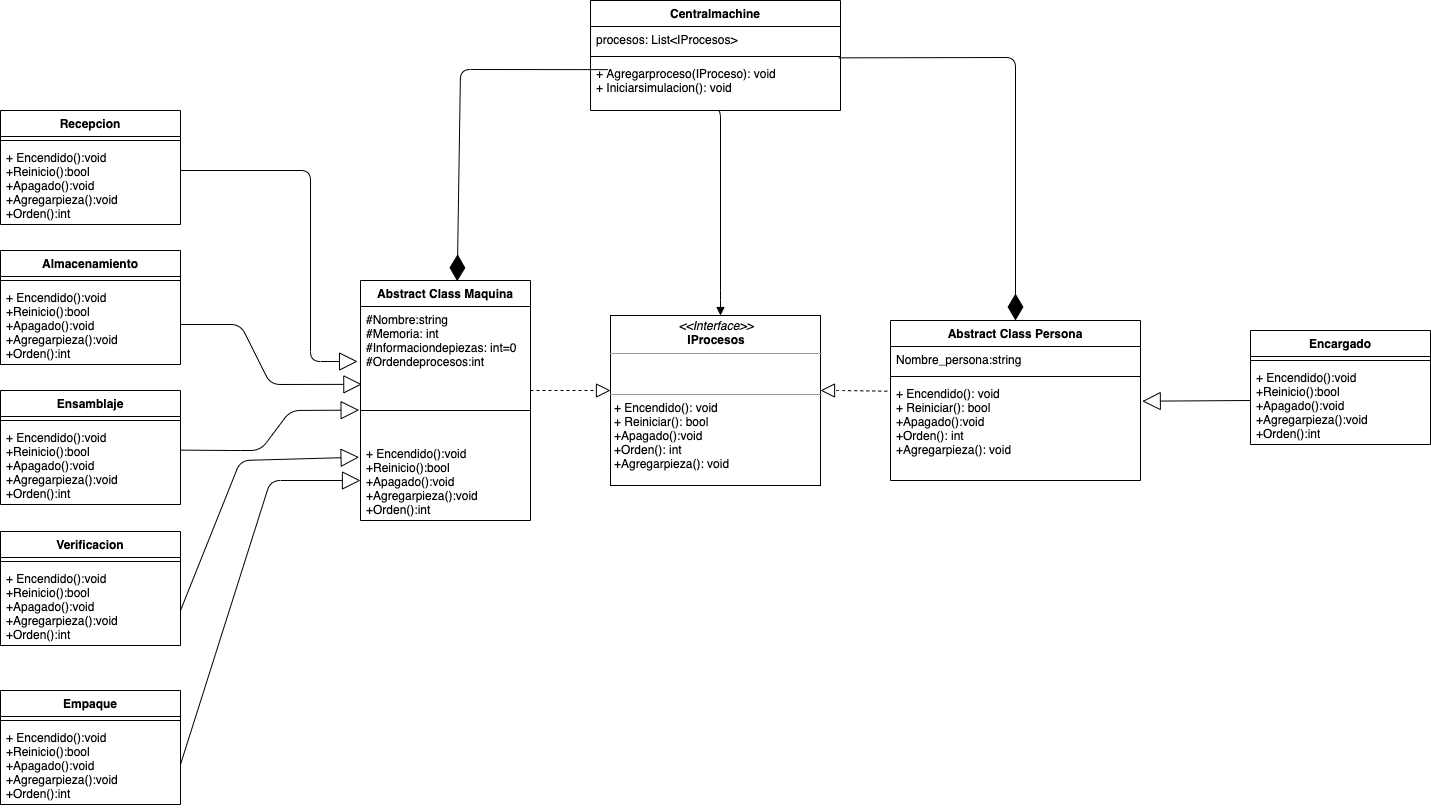

The diagram above was exported from draw.io. Its source (the exported page's mxGraphModel, read from the mxfile embedded in the PNG):
<mxGraphModel dx="2890" dy="2031" grid="1" gridSize="10" guides="1" tooltips="1" connect="1" arrows="1" fold="1" page="1" pageScale="1" pageWidth="827" pageHeight="1169" math="0" shadow="0">
  <root>
    <mxCell id="0" />
    <mxCell id="1" parent="0" />
    <mxCell id="uDDMss7Zra3WtZ8P18hK-3" value="&lt;p style=&quot;margin: 0px ; margin-top: 4px ; text-align: center&quot;&gt;&lt;i&gt;&amp;lt;&amp;lt;Interface&amp;gt;&amp;gt;&lt;/i&gt;&lt;br&gt;&lt;b&gt;IProcesos&lt;/b&gt;&lt;/p&gt;&lt;hr size=&quot;1&quot;&gt;&lt;p style=&quot;margin: 0px ; margin-left: 4px&quot;&gt;&lt;br&gt;&lt;br&gt;&lt;/p&gt;&lt;hr size=&quot;1&quot;&gt;&lt;p style=&quot;margin: 0px ; margin-left: 4px&quot;&gt;+ Encendido(): void&lt;br&gt;+ Reiniciar(): bool&lt;/p&gt;&lt;p style=&quot;margin: 0px ; margin-left: 4px&quot;&gt;+Apagado():void&lt;/p&gt;&lt;p style=&quot;margin: 0px ; margin-left: 4px&quot;&gt;+Orden(): int&lt;br&gt;&lt;/p&gt;&lt;p style=&quot;margin: 0px ; margin-left: 4px&quot;&gt;+Agregarpieza(): void&lt;br&gt;&lt;/p&gt;&lt;p style=&quot;margin: 0px ; margin-left: 4px&quot;&gt;&lt;br&gt;&lt;/p&gt;" style="verticalAlign=top;align=left;overflow=fill;fontSize=12;fontFamily=Helvetica;html=1;" vertex="1" parent="1">
      <mxGeometry x="160" y="255" width="210" height="170" as="geometry" />
    </mxCell>
    <mxCell id="uDDMss7Zra3WtZ8P18hK-4" value="Abstract Class Maquina" style="swimlane;fontStyle=1;align=center;verticalAlign=top;childLayout=stackLayout;horizontal=1;startSize=26;horizontalStack=0;resizeParent=1;resizeParentMax=0;resizeLast=0;collapsible=1;marginBottom=0;" vertex="1" parent="1">
      <mxGeometry x="-90" y="220" width="170" height="240" as="geometry" />
    </mxCell>
    <mxCell id="uDDMss7Zra3WtZ8P18hK-5" value="#Nombre:string&#10;#Memoria: int &#10;#Informaciondepiezas: int=0&#10;#Ordendeprocesos:int  &#10; &#10;" style="text;strokeColor=none;fillColor=none;align=left;verticalAlign=top;spacingLeft=4;spacingRight=4;overflow=hidden;rotatable=0;points=[[0,0.5],[1,0.5]];portConstraint=eastwest;" vertex="1" parent="uDDMss7Zra3WtZ8P18hK-4">
      <mxGeometry y="26" width="170" height="74" as="geometry" />
    </mxCell>
    <mxCell id="uDDMss7Zra3WtZ8P18hK-6" value="" style="line;strokeWidth=1;fillColor=none;align=left;verticalAlign=middle;spacingTop=-1;spacingLeft=3;spacingRight=3;rotatable=0;labelPosition=right;points=[];portConstraint=eastwest;" vertex="1" parent="uDDMss7Zra3WtZ8P18hK-4">
      <mxGeometry y="100" width="170" height="60" as="geometry" />
    </mxCell>
    <mxCell id="uDDMss7Zra3WtZ8P18hK-7" value="+ Encendido():void&#10;+Reinicio():bool&#10;+Apagado():void&#10;+Agregarpieza():void&#10;+Orden():int" style="text;strokeColor=none;fillColor=none;align=left;verticalAlign=top;spacingLeft=4;spacingRight=4;overflow=hidden;rotatable=0;points=[[0,0.5],[1,0.5]];portConstraint=eastwest;" vertex="1" parent="uDDMss7Zra3WtZ8P18hK-4">
      <mxGeometry y="160" width="170" height="80" as="geometry" />
    </mxCell>
    <mxCell id="uDDMss7Zra3WtZ8P18hK-19" value="Recepcion" style="swimlane;fontStyle=1;align=center;verticalAlign=top;childLayout=stackLayout;horizontal=1;startSize=26;horizontalStack=0;resizeParent=1;resizeParentMax=0;resizeLast=0;collapsible=1;marginBottom=0;" vertex="1" parent="1">
      <mxGeometry x="-450" y="50" width="180" height="114" as="geometry" />
    </mxCell>
    <mxCell id="uDDMss7Zra3WtZ8P18hK-25" value="" style="line;strokeWidth=1;fillColor=none;align=left;verticalAlign=middle;spacingTop=-1;spacingLeft=3;spacingRight=3;rotatable=0;labelPosition=right;points=[];portConstraint=eastwest;" vertex="1" parent="uDDMss7Zra3WtZ8P18hK-19">
      <mxGeometry y="26" width="180" height="8" as="geometry" />
    </mxCell>
    <mxCell id="uDDMss7Zra3WtZ8P18hK-16" value="+ Encendido():void&#10;+Reinicio():bool&#10;+Apagado():void&#10;+Agregarpieza():void&#10;+Orden():int" style="text;strokeColor=none;fillColor=none;align=left;verticalAlign=top;spacingLeft=4;spacingRight=4;overflow=hidden;rotatable=0;points=[[0,0.5],[1,0.5]];portConstraint=eastwest;" vertex="1" parent="uDDMss7Zra3WtZ8P18hK-19">
      <mxGeometry y="34" width="180" height="80" as="geometry" />
    </mxCell>
    <mxCell id="uDDMss7Zra3WtZ8P18hK-26" value="Almacenamiento" style="swimlane;fontStyle=1;align=center;verticalAlign=top;childLayout=stackLayout;horizontal=1;startSize=26;horizontalStack=0;resizeParent=1;resizeParentMax=0;resizeLast=0;collapsible=1;marginBottom=0;" vertex="1" parent="1">
      <mxGeometry x="-450" y="190" width="180" height="114" as="geometry" />
    </mxCell>
    <mxCell id="uDDMss7Zra3WtZ8P18hK-27" value="" style="line;strokeWidth=1;fillColor=none;align=left;verticalAlign=middle;spacingTop=-1;spacingLeft=3;spacingRight=3;rotatable=0;labelPosition=right;points=[];portConstraint=eastwest;" vertex="1" parent="uDDMss7Zra3WtZ8P18hK-26">
      <mxGeometry y="26" width="180" height="8" as="geometry" />
    </mxCell>
    <mxCell id="uDDMss7Zra3WtZ8P18hK-28" value="+ Encendido():void&#10;+Reinicio():bool&#10;+Apagado():void&#10;+Agregarpieza():void&#10;+Orden():int" style="text;strokeColor=none;fillColor=none;align=left;verticalAlign=top;spacingLeft=4;spacingRight=4;overflow=hidden;rotatable=0;points=[[0,0.5],[1,0.5]];portConstraint=eastwest;" vertex="1" parent="uDDMss7Zra3WtZ8P18hK-26">
      <mxGeometry y="34" width="180" height="80" as="geometry" />
    </mxCell>
    <mxCell id="uDDMss7Zra3WtZ8P18hK-29" value="Ensamblaje" style="swimlane;fontStyle=1;align=center;verticalAlign=top;childLayout=stackLayout;horizontal=1;startSize=26;horizontalStack=0;resizeParent=1;resizeParentMax=0;resizeLast=0;collapsible=1;marginBottom=0;" vertex="1" parent="1">
      <mxGeometry x="-450" y="330" width="180" height="114" as="geometry" />
    </mxCell>
    <mxCell id="uDDMss7Zra3WtZ8P18hK-30" value="" style="line;strokeWidth=1;fillColor=none;align=left;verticalAlign=middle;spacingTop=-1;spacingLeft=3;spacingRight=3;rotatable=0;labelPosition=right;points=[];portConstraint=eastwest;" vertex="1" parent="uDDMss7Zra3WtZ8P18hK-29">
      <mxGeometry y="26" width="180" height="8" as="geometry" />
    </mxCell>
    <mxCell id="uDDMss7Zra3WtZ8P18hK-31" value="+ Encendido():void&#10;+Reinicio():bool&#10;+Apagado():void&#10;+Agregarpieza():void&#10;+Orden():int" style="text;strokeColor=none;fillColor=none;align=left;verticalAlign=top;spacingLeft=4;spacingRight=4;overflow=hidden;rotatable=0;points=[[0,0.5],[1,0.5]];portConstraint=eastwest;" vertex="1" parent="uDDMss7Zra3WtZ8P18hK-29">
      <mxGeometry y="34" width="180" height="80" as="geometry" />
    </mxCell>
    <mxCell id="uDDMss7Zra3WtZ8P18hK-32" value="Verificacion" style="swimlane;fontStyle=1;align=center;verticalAlign=top;childLayout=stackLayout;horizontal=1;startSize=26;horizontalStack=0;resizeParent=1;resizeParentMax=0;resizeLast=0;collapsible=1;marginBottom=0;" vertex="1" parent="1">
      <mxGeometry x="-450" y="471" width="180" height="114" as="geometry" />
    </mxCell>
    <mxCell id="uDDMss7Zra3WtZ8P18hK-33" value="" style="line;strokeWidth=1;fillColor=none;align=left;verticalAlign=middle;spacingTop=-1;spacingLeft=3;spacingRight=3;rotatable=0;labelPosition=right;points=[];portConstraint=eastwest;" vertex="1" parent="uDDMss7Zra3WtZ8P18hK-32">
      <mxGeometry y="26" width="180" height="8" as="geometry" />
    </mxCell>
    <mxCell id="uDDMss7Zra3WtZ8P18hK-34" value="+ Encendido():void&#10;+Reinicio():bool&#10;+Apagado():void&#10;+Agregarpieza():void&#10;+Orden():int" style="text;strokeColor=none;fillColor=none;align=left;verticalAlign=top;spacingLeft=4;spacingRight=4;overflow=hidden;rotatable=0;points=[[0,0.5],[1,0.5]];portConstraint=eastwest;" vertex="1" parent="uDDMss7Zra3WtZ8P18hK-32">
      <mxGeometry y="34" width="180" height="80" as="geometry" />
    </mxCell>
    <mxCell id="uDDMss7Zra3WtZ8P18hK-48" value="Centralmachine" style="swimlane;fontStyle=1;align=center;verticalAlign=top;childLayout=stackLayout;horizontal=1;startSize=26;horizontalStack=0;resizeParent=1;resizeParentMax=0;resizeLast=0;collapsible=1;marginBottom=0;" vertex="1" parent="1">
      <mxGeometry x="140" y="-60" width="250" height="110" as="geometry" />
    </mxCell>
    <mxCell id="uDDMss7Zra3WtZ8P18hK-49" value="procesos: List&lt;IProcesos&gt;" style="text;strokeColor=none;fillColor=none;align=left;verticalAlign=top;spacingLeft=4;spacingRight=4;overflow=hidden;rotatable=0;points=[[0,0.5],[1,0.5]];portConstraint=eastwest;" vertex="1" parent="uDDMss7Zra3WtZ8P18hK-48">
      <mxGeometry y="26" width="250" height="26" as="geometry" />
    </mxCell>
    <mxCell id="uDDMss7Zra3WtZ8P18hK-50" value="" style="line;strokeWidth=1;fillColor=none;align=left;verticalAlign=middle;spacingTop=-1;spacingLeft=3;spacingRight=3;rotatable=0;labelPosition=right;points=[];portConstraint=eastwest;" vertex="1" parent="uDDMss7Zra3WtZ8P18hK-48">
      <mxGeometry y="52" width="250" height="8" as="geometry" />
    </mxCell>
    <mxCell id="uDDMss7Zra3WtZ8P18hK-51" value="+ Agregarproceso(IProceso): void&#10;+ Iniciarsimulacion(): void" style="text;strokeColor=none;fillColor=none;align=left;verticalAlign=top;spacingLeft=4;spacingRight=4;overflow=hidden;rotatable=0;points=[[0,0.5],[1,0.5]];portConstraint=eastwest;" vertex="1" parent="uDDMss7Zra3WtZ8P18hK-48">
      <mxGeometry y="60" width="250" height="50" as="geometry" />
    </mxCell>
    <mxCell id="uDDMss7Zra3WtZ8P18hK-35" value="Empaque" style="swimlane;fontStyle=1;align=center;verticalAlign=top;childLayout=stackLayout;horizontal=1;startSize=26;horizontalStack=0;resizeParent=1;resizeParentMax=0;resizeLast=0;collapsible=1;marginBottom=0;" vertex="1" parent="1">
      <mxGeometry x="-450" y="630" width="180" height="114" as="geometry" />
    </mxCell>
    <mxCell id="uDDMss7Zra3WtZ8P18hK-36" value="" style="line;strokeWidth=1;fillColor=none;align=left;verticalAlign=middle;spacingTop=-1;spacingLeft=3;spacingRight=3;rotatable=0;labelPosition=right;points=[];portConstraint=eastwest;" vertex="1" parent="uDDMss7Zra3WtZ8P18hK-35">
      <mxGeometry y="26" width="180" height="8" as="geometry" />
    </mxCell>
    <mxCell id="uDDMss7Zra3WtZ8P18hK-37" value="+ Encendido():void&#10;+Reinicio():bool&#10;+Apagado():void&#10;+Agregarpieza():void&#10;+Orden():int" style="text;strokeColor=none;fillColor=none;align=left;verticalAlign=top;spacingLeft=4;spacingRight=4;overflow=hidden;rotatable=0;points=[[0,0.5],[1,0.5]];portConstraint=eastwest;" vertex="1" parent="uDDMss7Zra3WtZ8P18hK-35">
      <mxGeometry y="34" width="180" height="80" as="geometry" />
    </mxCell>
    <mxCell id="uDDMss7Zra3WtZ8P18hK-41" value="" style="endArrow=block;endSize=16;endFill=0;html=1;entryX=-0.017;entryY=0.743;entryDx=0;entryDy=0;entryPerimeter=0;" edge="1" parent="1" target="uDDMss7Zra3WtZ8P18hK-5">
      <mxGeometry width="160" relative="1" as="geometry">
        <mxPoint x="-270" y="110" as="sourcePoint" />
        <mxPoint x="-140" y="310" as="targetPoint" />
        <Array as="points">
          <mxPoint x="-140" y="110" />
          <mxPoint x="-140" y="301" />
        </Array>
      </mxGeometry>
    </mxCell>
    <mxCell id="uDDMss7Zra3WtZ8P18hK-43" value="" style="endArrow=block;endSize=16;endFill=0;html=1;exitX=1;exitY=0.5;exitDx=0;exitDy=0;entryX=0.008;entryY=1.052;entryDx=0;entryDy=0;entryPerimeter=0;" edge="1" parent="1" source="uDDMss7Zra3WtZ8P18hK-28" target="uDDMss7Zra3WtZ8P18hK-5">
      <mxGeometry width="160" relative="1" as="geometry">
        <mxPoint x="-260" y="120" as="sourcePoint" />
        <mxPoint x="-90" y="300" as="targetPoint" />
        <Array as="points">
          <mxPoint x="-210" y="264" />
          <mxPoint x="-180" y="324" />
        </Array>
      </mxGeometry>
    </mxCell>
    <mxCell id="uDDMss7Zra3WtZ8P18hK-44" value="" style="endArrow=block;endSize=16;endFill=0;html=1;exitX=1;exitY=0.32;exitDx=0;exitDy=0;entryX=-0.008;entryY=0.493;entryDx=0;entryDy=0;entryPerimeter=0;exitPerimeter=0;" edge="1" parent="1" source="uDDMss7Zra3WtZ8P18hK-31" target="uDDMss7Zra3WtZ8P18hK-6">
      <mxGeometry width="160" relative="1" as="geometry">
        <mxPoint x="-260" y="273.9999999999999" as="sourcePoint" />
        <mxPoint x="-90" y="340" as="targetPoint" />
        <Array as="points">
          <mxPoint x="-220" y="390" />
          <mxPoint x="-190" y="390" />
          <mxPoint x="-160" y="350" />
        </Array>
      </mxGeometry>
    </mxCell>
    <mxCell id="uDDMss7Zra3WtZ8P18hK-45" value="" style="endArrow=block;endSize=16;endFill=0;html=1;entryX=-0.008;entryY=0.209;entryDx=0;entryDy=0;entryPerimeter=0;" edge="1" parent="1" target="uDDMss7Zra3WtZ8P18hK-7">
      <mxGeometry width="160" relative="1" as="geometry">
        <mxPoint x="-270" y="550" as="sourcePoint" />
        <mxPoint x="-100" y="400" as="targetPoint" />
        <Array as="points">
          <mxPoint x="-210" y="400" />
        </Array>
      </mxGeometry>
    </mxCell>
    <mxCell id="uDDMss7Zra3WtZ8P18hK-46" value="" style="endArrow=block;endSize=16;endFill=0;html=1;exitX=1;exitY=0.5;exitDx=0;exitDy=0;entryX=0;entryY=0.5;entryDx=0;entryDy=0;" edge="1" parent="1" source="uDDMss7Zra3WtZ8P18hK-37" target="uDDMss7Zra3WtZ8P18hK-7">
      <mxGeometry width="160" relative="1" as="geometry">
        <mxPoint x="-100" y="400" as="sourcePoint" />
        <mxPoint x="-130" y="420" as="targetPoint" />
        <Array as="points">
          <mxPoint x="-180" y="420" />
        </Array>
      </mxGeometry>
    </mxCell>
    <mxCell id="uDDMss7Zra3WtZ8P18hK-47" value="" style="endArrow=block;dashed=1;endFill=0;endSize=12;html=1;" edge="1" parent="1">
      <mxGeometry width="160" relative="1" as="geometry">
        <mxPoint x="80" y="330" as="sourcePoint" />
        <mxPoint x="160" y="330" as="targetPoint" />
      </mxGeometry>
    </mxCell>
    <mxCell id="uDDMss7Zra3WtZ8P18hK-52" value="" style="endArrow=diamondThin;endFill=1;endSize=24;html=1;exitX=0.993;exitY=-0.053;exitDx=0;exitDy=0;exitPerimeter=0;entryX=0.5;entryY=0;entryDx=0;entryDy=0;" edge="1" parent="1" source="uDDMss7Zra3WtZ8P18hK-51" target="uDDMss7Zra3WtZ8P18hK-58">
      <mxGeometry width="160" relative="1" as="geometry">
        <mxPoint as="sourcePoint" />
        <mxPoint y="220" as="targetPoint" />
        <Array as="points">
          <mxPoint x="565" y="-3" />
        </Array>
      </mxGeometry>
    </mxCell>
    <mxCell id="uDDMss7Zra3WtZ8P18hK-53" value="" style="endArrow=block;endFill=1;html=1;edgeStyle=orthogonalEdgeStyle;align=left;verticalAlign=top;" edge="1" parent="1" target="uDDMss7Zra3WtZ8P18hK-3">
      <mxGeometry x="-1" relative="1" as="geometry">
        <mxPoint x="265" y="50" as="sourcePoint" />
        <mxPoint x="265" y="200" as="targetPoint" />
        <Array as="points">
          <mxPoint x="270" y="240" />
          <mxPoint x="270" y="240" />
        </Array>
      </mxGeometry>
    </mxCell>
    <mxCell id="uDDMss7Zra3WtZ8P18hK-62" value="" style="endArrow=block;dashed=1;endFill=0;endSize=12;html=1;exitX=-0.013;exitY=0.107;exitDx=0;exitDy=0;exitPerimeter=0;" edge="1" parent="1" source="uDDMss7Zra3WtZ8P18hK-61">
      <mxGeometry width="160" relative="1" as="geometry">
        <mxPoint x="430" y="540" as="sourcePoint" />
        <mxPoint x="370" y="330" as="targetPoint" />
        <Array as="points">
          <mxPoint x="390" y="330" />
        </Array>
      </mxGeometry>
    </mxCell>
    <mxCell id="uDDMss7Zra3WtZ8P18hK-58" value="Abstract Class Persona" style="swimlane;fontStyle=1;align=center;verticalAlign=top;childLayout=stackLayout;horizontal=1;startSize=26;horizontalStack=0;resizeParent=1;resizeParentMax=0;resizeLast=0;collapsible=1;marginBottom=0;" vertex="1" parent="1">
      <mxGeometry x="440" y="260" width="250" height="160" as="geometry" />
    </mxCell>
    <mxCell id="uDDMss7Zra3WtZ8P18hK-59" value="Nombre_persona:string" style="text;strokeColor=none;fillColor=none;align=left;verticalAlign=top;spacingLeft=4;spacingRight=4;overflow=hidden;rotatable=0;points=[[0,0.5],[1,0.5]];portConstraint=eastwest;" vertex="1" parent="uDDMss7Zra3WtZ8P18hK-58">
      <mxGeometry y="26" width="250" height="26" as="geometry" />
    </mxCell>
    <mxCell id="uDDMss7Zra3WtZ8P18hK-60" value="" style="line;strokeWidth=1;fillColor=none;align=left;verticalAlign=middle;spacingTop=-1;spacingLeft=3;spacingRight=3;rotatable=0;labelPosition=right;points=[];portConstraint=eastwest;" vertex="1" parent="uDDMss7Zra3WtZ8P18hK-58">
      <mxGeometry y="52" width="250" height="8" as="geometry" />
    </mxCell>
    <mxCell id="uDDMss7Zra3WtZ8P18hK-61" value="+ Encendido(): void&#10;+ Reiniciar(): bool&#10;+Apagado():void&#10;+Orden(): int&#10;+Agregarpieza(): void&#10;&#10;" style="text;strokeColor=none;fillColor=none;align=left;verticalAlign=top;spacingLeft=4;spacingRight=4;overflow=hidden;rotatable=0;points=[[0,0.5],[1,0.5]];portConstraint=eastwest;" vertex="1" parent="uDDMss7Zra3WtZ8P18hK-58">
      <mxGeometry y="60" width="250" height="100" as="geometry" />
    </mxCell>
    <mxCell id="uDDMss7Zra3WtZ8P18hK-64" value="Encargado" style="swimlane;fontStyle=1;align=center;verticalAlign=top;childLayout=stackLayout;horizontal=1;startSize=26;horizontalStack=0;resizeParent=1;resizeParentMax=0;resizeLast=0;collapsible=1;marginBottom=0;" vertex="1" parent="1">
      <mxGeometry x="800" y="270" width="180" height="114" as="geometry" />
    </mxCell>
    <mxCell id="uDDMss7Zra3WtZ8P18hK-65" value="" style="line;strokeWidth=1;fillColor=none;align=left;verticalAlign=middle;spacingTop=-1;spacingLeft=3;spacingRight=3;rotatable=0;labelPosition=right;points=[];portConstraint=eastwest;" vertex="1" parent="uDDMss7Zra3WtZ8P18hK-64">
      <mxGeometry y="26" width="180" height="8" as="geometry" />
    </mxCell>
    <mxCell id="uDDMss7Zra3WtZ8P18hK-66" value="+ Encendido():void&#10;+Reinicio():bool&#10;+Apagado():void&#10;+Agregarpieza():void&#10;+Orden():int" style="text;strokeColor=none;fillColor=none;align=left;verticalAlign=top;spacingLeft=4;spacingRight=4;overflow=hidden;rotatable=0;points=[[0,0.5],[1,0.5]];portConstraint=eastwest;" vertex="1" parent="uDDMss7Zra3WtZ8P18hK-64">
      <mxGeometry y="34" width="180" height="80" as="geometry" />
    </mxCell>
    <mxCell id="uDDMss7Zra3WtZ8P18hK-69" value="" style="endArrow=diamondThin;endFill=1;endSize=24;html=1;exitX=0.029;exitY=0.893;exitDx=0;exitDy=0;exitPerimeter=0;entryX=0.569;entryY=0.003;entryDx=0;entryDy=0;entryPerimeter=0;" edge="1" parent="1" target="uDDMss7Zra3WtZ8P18hK-4">
      <mxGeometry width="160" relative="1" as="geometry">
        <mxPoint x="157.25" y="9.144000000000005" as="sourcePoint" />
        <mxPoint x="10" y="210" as="targetPoint" />
        <Array as="points">
          <mxPoint x="10" y="9" />
        </Array>
      </mxGeometry>
    </mxCell>
    <mxCell id="uDDMss7Zra3WtZ8P18hK-75" value="" style="endArrow=block;endSize=16;endFill=0;html=1;entryX=1.007;entryY=0.207;entryDx=0;entryDy=0;entryPerimeter=0;" edge="1" parent="1" target="uDDMss7Zra3WtZ8P18hK-61">
      <mxGeometry width="160" relative="1" as="geometry">
        <mxPoint x="800" y="340" as="sourcePoint" />
        <mxPoint x="977.1100000000001" y="530.982" as="targetPoint" />
        <Array as="points" />
      </mxGeometry>
    </mxCell>
  </root>
</mxGraphModel>